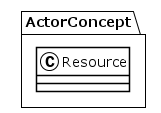

The diagram above was rendered by PlantUML. Its source (embedded in the PNG):
@startuml
!theme plain
package ActorConcept {
class Resource {
}
}
@enduml